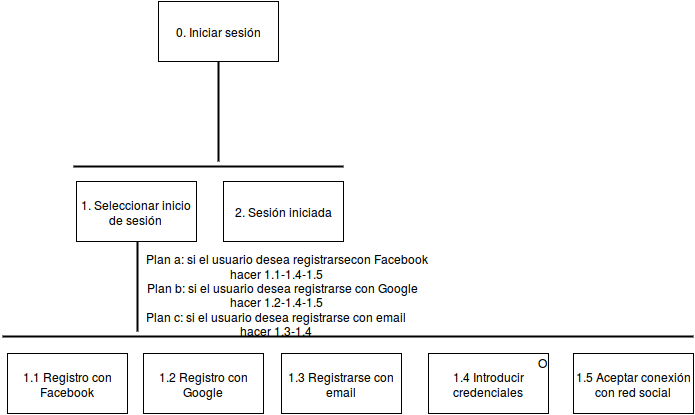

The diagram above was exported from draw.io. Its source (the exported page's mxGraphModel, read from the mxfile embedded in the PNG):
<mxGraphModel dx="1071" dy="451" grid="1" gridSize="10" guides="1" tooltips="1" connect="1" arrows="1" fold="1" page="1" pageScale="1" pageWidth="1169" pageHeight="826" background="#ffffff" math="0" shadow="0">
  <root>
    <mxCell id="0" />
    <mxCell id="1" parent="0" />
    <mxCell id="489c0d90d0292fae-10" value="0. Iniciar sesión&lt;br&gt;" style="whiteSpace=wrap;html=1;" parent="1" vertex="1">
      <mxGeometry x="315" y="40" width="120" height="60" as="geometry" />
    </mxCell>
    <mxCell id="489c0d90d0292fae-11" value="1. Seleccionar inicio de sesión&lt;br&gt;" style="whiteSpace=wrap;html=1;" parent="1" vertex="1">
      <mxGeometry x="233" y="220" width="120" height="60" as="geometry" />
    </mxCell>
    <mxCell id="489c0d90d0292fae-12" value="" style="line;strokeWidth=2;direction=south;html=1;" parent="1" vertex="1">
      <mxGeometry x="370" y="100" width="10" height="100" as="geometry" />
    </mxCell>
    <mxCell id="489c0d90d0292fae-13" value="" style="line;strokeWidth=2;html=1;" parent="1" vertex="1">
      <mxGeometry x="230" y="200" width="270" height="10" as="geometry" />
    </mxCell>
    <mxCell id="489c0d90d0292fae-14" value="2. Sesión iniciada&lt;br&gt;" style="whiteSpace=wrap;html=1;" parent="1" vertex="1">
      <mxGeometry x="380" y="220" width="120" height="60" as="geometry" />
    </mxCell>
    <mxCell id="489c0d90d0292fae-15" value="1.1 Registro con Facebook" style="whiteSpace=wrap;html=1;" parent="1" vertex="1">
      <mxGeometry x="164" y="392" width="120" height="60" as="geometry" />
    </mxCell>
    <mxCell id="489c0d90d0292fae-16" value="1.2 Registro con Google" style="whiteSpace=wrap;html=1;" parent="1" vertex="1">
      <mxGeometry x="300" y="392" width="120" height="60" as="geometry" />
    </mxCell>
    <mxCell id="489c0d90d0292fae-17" value="1.3 Registrarse con email" style="whiteSpace=wrap;html=1;" parent="1" vertex="1">
      <mxGeometry x="438" y="392" width="120" height="60" as="geometry" />
    </mxCell>
    <mxCell id="489c0d90d0292fae-18" value="" style="line;strokeWidth=2;direction=south;html=1;" parent="1" vertex="1">
      <mxGeometry x="289" y="280" width="10" height="90" as="geometry" />
    </mxCell>
    <mxCell id="489c0d90d0292fae-19" value="" style="line;strokeWidth=2;html=1;" parent="1" vertex="1">
      <mxGeometry x="159" y="370" width="691" height="10" as="geometry" />
    </mxCell>
    <mxCell id="489c0d90d0292fae-20" value="&amp;nbsp; &amp;nbsp; &amp;nbsp; &amp;nbsp;Plan a: si el usuario desea registrarsecon Facebook&lt;div&gt;&lt;span&gt;hacer 1.1-1.4-1.5&lt;/span&gt;&lt;/div&gt;&lt;div&gt;&lt;span&gt;&amp;nbsp; &amp;nbsp; Plan b: si el usuario desea registrarse con Google&lt;/span&gt;&lt;/div&gt;&lt;div&gt;hacer 1.2-1.4-1.5&lt;/div&gt;&lt;div&gt;Plan c: si el usuario desea registrarse con email&lt;/div&gt;&lt;div&gt;hacer 1.3-1.4&lt;/div&gt;" style="text;html=1;strokeColor=none;fillColor=none;align=center;verticalAlign=middle;whiteSpace=wrap;" parent="1" vertex="1">
      <mxGeometry x="247" y="323" width="370" height="20" as="geometry" />
    </mxCell>
    <mxCell id="489c0d90d0292fae-21" value="1.4 Introducir credenciales" style="whiteSpace=wrap;html=1;" parent="1" vertex="1">
      <mxGeometry x="585" y="392" width="120" height="60" as="geometry" />
    </mxCell>
    <mxCell id="489c0d90d0292fae-22" value="O" style="text;html=1;strokeColor=none;fillColor=none;align=center;verticalAlign=middle;whiteSpace=wrap;" parent="1" vertex="1">
      <mxGeometry x="678" y="391" width="40" height="20" as="geometry" />
    </mxCell>
    <mxCell id="5ee64429eba7c1b2-11" value="1.5 Aceptar conexión con red social" style="whiteSpace=wrap;html=1;" parent="1" vertex="1">
      <mxGeometry x="730" y="392" width="120" height="60" as="geometry" />
    </mxCell>
  </root>
</mxGraphModel>